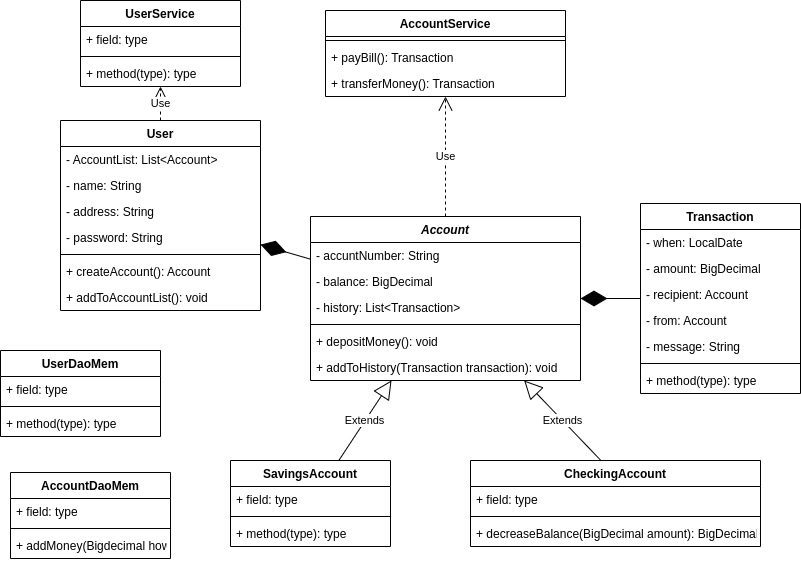

The diagram above was exported from draw.io. Its source (the exported page's mxGraphModel, read from the mxfile embedded in the PNG):
<mxGraphModel dx="1325" dy="644" grid="1" gridSize="10" guides="1" tooltips="1" connect="1" arrows="1" fold="1" page="1" pageScale="1" pageWidth="827" pageHeight="1169" math="0" shadow="0">
  <root>
    <mxCell id="WIyWlLk6GJQsqaUBKTNV-0" />
    <mxCell id="WIyWlLk6GJQsqaUBKTNV-1" parent="WIyWlLk6GJQsqaUBKTNV-0" />
    <mxCell id="N55SsyP6aw_2m03qzKxs-0" value="User" style="swimlane;fontStyle=1;align=center;verticalAlign=top;childLayout=stackLayout;horizontal=1;startSize=26;horizontalStack=0;resizeParent=1;resizeParentMax=0;resizeLast=0;collapsible=1;marginBottom=0;" vertex="1" parent="WIyWlLk6GJQsqaUBKTNV-1">
      <mxGeometry x="80" y="190" width="200" height="190" as="geometry" />
    </mxCell>
    <mxCell id="N55SsyP6aw_2m03qzKxs-1" value="- AccountList: List&lt;Account&gt;" style="text;strokeColor=none;fillColor=none;align=left;verticalAlign=top;spacingLeft=4;spacingRight=4;overflow=hidden;rotatable=0;points=[[0,0.5],[1,0.5]];portConstraint=eastwest;" vertex="1" parent="N55SsyP6aw_2m03qzKxs-0">
      <mxGeometry y="26" width="200" height="26" as="geometry" />
    </mxCell>
    <mxCell id="N55SsyP6aw_2m03qzKxs-5" value="- name: String" style="text;strokeColor=none;fillColor=none;align=left;verticalAlign=top;spacingLeft=4;spacingRight=4;overflow=hidden;rotatable=0;points=[[0,0.5],[1,0.5]];portConstraint=eastwest;" vertex="1" parent="N55SsyP6aw_2m03qzKxs-0">
      <mxGeometry y="52" width="200" height="26" as="geometry" />
    </mxCell>
    <mxCell id="N55SsyP6aw_2m03qzKxs-8" value="- address: String" style="text;strokeColor=none;fillColor=none;align=left;verticalAlign=top;spacingLeft=4;spacingRight=4;overflow=hidden;rotatable=0;points=[[0,0.5],[1,0.5]];portConstraint=eastwest;" vertex="1" parent="N55SsyP6aw_2m03qzKxs-0">
      <mxGeometry y="78" width="200" height="26" as="geometry" />
    </mxCell>
    <mxCell id="N55SsyP6aw_2m03qzKxs-49" value="- password: String" style="text;strokeColor=none;fillColor=none;align=left;verticalAlign=top;spacingLeft=4;spacingRight=4;overflow=hidden;rotatable=0;points=[[0,0.5],[1,0.5]];portConstraint=eastwest;" vertex="1" parent="N55SsyP6aw_2m03qzKxs-0">
      <mxGeometry y="104" width="200" height="26" as="geometry" />
    </mxCell>
    <mxCell id="N55SsyP6aw_2m03qzKxs-2" value="" style="line;strokeWidth=1;fillColor=none;align=left;verticalAlign=middle;spacingTop=-1;spacingLeft=3;spacingRight=3;rotatable=0;labelPosition=right;points=[];portConstraint=eastwest;" vertex="1" parent="N55SsyP6aw_2m03qzKxs-0">
      <mxGeometry y="130" width="200" height="8" as="geometry" />
    </mxCell>
    <mxCell id="N55SsyP6aw_2m03qzKxs-3" value="+ createAccount(): Account" style="text;strokeColor=none;fillColor=none;align=left;verticalAlign=top;spacingLeft=4;spacingRight=4;overflow=hidden;rotatable=0;points=[[0,0.5],[1,0.5]];portConstraint=eastwest;" vertex="1" parent="N55SsyP6aw_2m03qzKxs-0">
      <mxGeometry y="138" width="200" height="26" as="geometry" />
    </mxCell>
    <mxCell id="N55SsyP6aw_2m03qzKxs-50" value="+ addToAccountList(): void" style="text;strokeColor=none;fillColor=none;align=left;verticalAlign=top;spacingLeft=4;spacingRight=4;overflow=hidden;rotatable=0;points=[[0,0.5],[1,0.5]];portConstraint=eastwest;" vertex="1" parent="N55SsyP6aw_2m03qzKxs-0">
      <mxGeometry y="164" width="200" height="26" as="geometry" />
    </mxCell>
    <mxCell id="N55SsyP6aw_2m03qzKxs-4" value="Account" style="swimlane;fontStyle=3;align=center;verticalAlign=top;childLayout=stackLayout;horizontal=1;startSize=26;horizontalStack=0;resizeParent=1;resizeParentMax=0;resizeLast=0;collapsible=1;marginBottom=0;" vertex="1" parent="WIyWlLk6GJQsqaUBKTNV-1">
      <mxGeometry x="330" y="286" width="270" height="164" as="geometry" />
    </mxCell>
    <mxCell id="N55SsyP6aw_2m03qzKxs-9" value="- accuntNumber: String" style="text;strokeColor=none;fillColor=none;align=left;verticalAlign=top;spacingLeft=4;spacingRight=4;overflow=hidden;rotatable=0;points=[[0,0.5],[1,0.5]];portConstraint=eastwest;" vertex="1" parent="N55SsyP6aw_2m03qzKxs-4">
      <mxGeometry y="26" width="270" height="26" as="geometry" />
    </mxCell>
    <mxCell id="N55SsyP6aw_2m03qzKxs-10" value="- balance: BigDecimal" style="text;strokeColor=none;fillColor=none;align=left;verticalAlign=top;spacingLeft=4;spacingRight=4;overflow=hidden;rotatable=0;points=[[0,0.5],[1,0.5]];portConstraint=eastwest;" vertex="1" parent="N55SsyP6aw_2m03qzKxs-4">
      <mxGeometry y="52" width="270" height="26" as="geometry" />
    </mxCell>
    <mxCell id="N55SsyP6aw_2m03qzKxs-36" value="- history: List&lt;Transaction&gt;" style="text;strokeColor=none;fillColor=none;align=left;verticalAlign=top;spacingLeft=4;spacingRight=4;overflow=hidden;rotatable=0;points=[[0,0.5],[1,0.5]];portConstraint=eastwest;" vertex="1" parent="N55SsyP6aw_2m03qzKxs-4">
      <mxGeometry y="78" width="270" height="26" as="geometry" />
    </mxCell>
    <mxCell id="N55SsyP6aw_2m03qzKxs-6" value="" style="line;strokeWidth=1;fillColor=none;align=left;verticalAlign=middle;spacingTop=-1;spacingLeft=3;spacingRight=3;rotatable=0;labelPosition=right;points=[];portConstraint=eastwest;" vertex="1" parent="N55SsyP6aw_2m03qzKxs-4">
      <mxGeometry y="104" width="270" height="8" as="geometry" />
    </mxCell>
    <mxCell id="N55SsyP6aw_2m03qzKxs-7" value="+ depositMoney(): void" style="text;strokeColor=none;fillColor=none;align=left;verticalAlign=top;spacingLeft=4;spacingRight=4;overflow=hidden;rotatable=0;points=[[0,0.5],[1,0.5]];portConstraint=eastwest;" vertex="1" parent="N55SsyP6aw_2m03qzKxs-4">
      <mxGeometry y="112" width="270" height="26" as="geometry" />
    </mxCell>
    <mxCell id="N55SsyP6aw_2m03qzKxs-37" value="+ addToHistory(Transaction transaction): void" style="text;strokeColor=none;fillColor=none;align=left;verticalAlign=top;spacingLeft=4;spacingRight=4;overflow=hidden;rotatable=0;points=[[0,0.5],[1,0.5]];portConstraint=eastwest;" vertex="1" parent="N55SsyP6aw_2m03qzKxs-4">
      <mxGeometry y="138" width="270" height="26" as="geometry" />
    </mxCell>
    <mxCell id="N55SsyP6aw_2m03qzKxs-12" value="SavingsAccount" style="swimlane;fontStyle=1;align=center;verticalAlign=top;childLayout=stackLayout;horizontal=1;startSize=26;horizontalStack=0;resizeParent=1;resizeParentMax=0;resizeLast=0;collapsible=1;marginBottom=0;" vertex="1" parent="WIyWlLk6GJQsqaUBKTNV-1">
      <mxGeometry x="250" y="530" width="160" height="86" as="geometry" />
    </mxCell>
    <mxCell id="N55SsyP6aw_2m03qzKxs-13" value="+ field: type" style="text;strokeColor=none;fillColor=none;align=left;verticalAlign=top;spacingLeft=4;spacingRight=4;overflow=hidden;rotatable=0;points=[[0,0.5],[1,0.5]];portConstraint=eastwest;" vertex="1" parent="N55SsyP6aw_2m03qzKxs-12">
      <mxGeometry y="26" width="160" height="26" as="geometry" />
    </mxCell>
    <mxCell id="N55SsyP6aw_2m03qzKxs-14" value="" style="line;strokeWidth=1;fillColor=none;align=left;verticalAlign=middle;spacingTop=-1;spacingLeft=3;spacingRight=3;rotatable=0;labelPosition=right;points=[];portConstraint=eastwest;" vertex="1" parent="N55SsyP6aw_2m03qzKxs-12">
      <mxGeometry y="52" width="160" height="8" as="geometry" />
    </mxCell>
    <mxCell id="N55SsyP6aw_2m03qzKxs-15" value="+ method(type): type" style="text;strokeColor=none;fillColor=none;align=left;verticalAlign=top;spacingLeft=4;spacingRight=4;overflow=hidden;rotatable=0;points=[[0,0.5],[1,0.5]];portConstraint=eastwest;" vertex="1" parent="N55SsyP6aw_2m03qzKxs-12">
      <mxGeometry y="60" width="160" height="26" as="geometry" />
    </mxCell>
    <mxCell id="N55SsyP6aw_2m03qzKxs-16" value="Extends" style="endArrow=block;endSize=16;endFill=0;html=1;rounded=0;" edge="1" parent="WIyWlLk6GJQsqaUBKTNV-1" source="N55SsyP6aw_2m03qzKxs-12" target="N55SsyP6aw_2m03qzKxs-4">
      <mxGeometry width="160" relative="1" as="geometry">
        <mxPoint x="330" y="400" as="sourcePoint" />
        <mxPoint x="490" y="400" as="targetPoint" />
      </mxGeometry>
    </mxCell>
    <mxCell id="N55SsyP6aw_2m03qzKxs-17" value="CheckingAccount" style="swimlane;fontStyle=1;align=center;verticalAlign=top;childLayout=stackLayout;horizontal=1;startSize=26;horizontalStack=0;resizeParent=1;resizeParentMax=0;resizeLast=0;collapsible=1;marginBottom=0;" vertex="1" parent="WIyWlLk6GJQsqaUBKTNV-1">
      <mxGeometry x="490" y="530" width="290" height="86" as="geometry" />
    </mxCell>
    <mxCell id="N55SsyP6aw_2m03qzKxs-18" value="+ field: type" style="text;strokeColor=none;fillColor=none;align=left;verticalAlign=top;spacingLeft=4;spacingRight=4;overflow=hidden;rotatable=0;points=[[0,0.5],[1,0.5]];portConstraint=eastwest;" vertex="1" parent="N55SsyP6aw_2m03qzKxs-17">
      <mxGeometry y="26" width="290" height="26" as="geometry" />
    </mxCell>
    <mxCell id="N55SsyP6aw_2m03qzKxs-19" value="" style="line;strokeWidth=1;fillColor=none;align=left;verticalAlign=middle;spacingTop=-1;spacingLeft=3;spacingRight=3;rotatable=0;labelPosition=right;points=[];portConstraint=eastwest;" vertex="1" parent="N55SsyP6aw_2m03qzKxs-17">
      <mxGeometry y="52" width="290" height="8" as="geometry" />
    </mxCell>
    <mxCell id="N55SsyP6aw_2m03qzKxs-20" value="+ decreaseBalance(BigDecimal amount): BigDecimal" style="text;strokeColor=none;fillColor=none;align=left;verticalAlign=top;spacingLeft=4;spacingRight=4;overflow=hidden;rotatable=0;points=[[0,0.5],[1,0.5]];portConstraint=eastwest;" vertex="1" parent="N55SsyP6aw_2m03qzKxs-17">
      <mxGeometry y="60" width="290" height="26" as="geometry" />
    </mxCell>
    <mxCell id="N55SsyP6aw_2m03qzKxs-22" value="Extends" style="endArrow=block;endSize=16;endFill=0;html=1;rounded=0;exitX=0.448;exitY=-0.006;exitDx=0;exitDy=0;exitPerimeter=0;" edge="1" parent="WIyWlLk6GJQsqaUBKTNV-1" source="N55SsyP6aw_2m03qzKxs-17" target="N55SsyP6aw_2m03qzKxs-4">
      <mxGeometry width="160" relative="1" as="geometry">
        <mxPoint x="412.7411167512689" y="470" as="sourcePoint" />
        <mxPoint x="487.36040609137035" y="372.0000000000001" as="targetPoint" />
      </mxGeometry>
    </mxCell>
    <mxCell id="N55SsyP6aw_2m03qzKxs-23" value="AccountService" style="swimlane;fontStyle=1;align=center;verticalAlign=top;childLayout=stackLayout;horizontal=1;startSize=26;horizontalStack=0;resizeParent=1;resizeParentMax=0;resizeLast=0;collapsible=1;marginBottom=0;" vertex="1" parent="WIyWlLk6GJQsqaUBKTNV-1">
      <mxGeometry x="345" y="80" width="240" height="86" as="geometry" />
    </mxCell>
    <mxCell id="N55SsyP6aw_2m03qzKxs-25" value="" style="line;strokeWidth=1;fillColor=none;align=left;verticalAlign=middle;spacingTop=-1;spacingLeft=3;spacingRight=3;rotatable=0;labelPosition=right;points=[];portConstraint=eastwest;" vertex="1" parent="N55SsyP6aw_2m03qzKxs-23">
      <mxGeometry y="26" width="240" height="8" as="geometry" />
    </mxCell>
    <mxCell id="N55SsyP6aw_2m03qzKxs-26" value="+ payBill(): Transaction" style="text;strokeColor=none;fillColor=none;align=left;verticalAlign=top;spacingLeft=4;spacingRight=4;overflow=hidden;rotatable=0;points=[[0,0.5],[1,0.5]];portConstraint=eastwest;" vertex="1" parent="N55SsyP6aw_2m03qzKxs-23">
      <mxGeometry y="34" width="240" height="26" as="geometry" />
    </mxCell>
    <mxCell id="N55SsyP6aw_2m03qzKxs-28" value="+ transferMoney(): Transaction" style="text;strokeColor=none;fillColor=none;align=left;verticalAlign=top;spacingLeft=4;spacingRight=4;overflow=hidden;rotatable=0;points=[[0,0.5],[1,0.5]];portConstraint=eastwest;" vertex="1" parent="N55SsyP6aw_2m03qzKxs-23">
      <mxGeometry y="60" width="240" height="26" as="geometry" />
    </mxCell>
    <mxCell id="N55SsyP6aw_2m03qzKxs-29" value="Transaction" style="swimlane;fontStyle=1;align=center;verticalAlign=top;childLayout=stackLayout;horizontal=1;startSize=26;horizontalStack=0;resizeParent=1;resizeParentMax=0;resizeLast=0;collapsible=1;marginBottom=0;" vertex="1" parent="WIyWlLk6GJQsqaUBKTNV-1">
      <mxGeometry x="660" y="273" width="160" height="190" as="geometry" />
    </mxCell>
    <mxCell id="N55SsyP6aw_2m03qzKxs-30" value="- when: LocalDate" style="text;strokeColor=none;fillColor=none;align=left;verticalAlign=top;spacingLeft=4;spacingRight=4;overflow=hidden;rotatable=0;points=[[0,0.5],[1,0.5]];portConstraint=eastwest;" vertex="1" parent="N55SsyP6aw_2m03qzKxs-29">
      <mxGeometry y="26" width="160" height="26" as="geometry" />
    </mxCell>
    <mxCell id="N55SsyP6aw_2m03qzKxs-33" value="- amount: BigDecimal" style="text;strokeColor=none;fillColor=none;align=left;verticalAlign=top;spacingLeft=4;spacingRight=4;overflow=hidden;rotatable=0;points=[[0,0.5],[1,0.5]];portConstraint=eastwest;" vertex="1" parent="N55SsyP6aw_2m03qzKxs-29">
      <mxGeometry y="52" width="160" height="26" as="geometry" />
    </mxCell>
    <mxCell id="N55SsyP6aw_2m03qzKxs-34" value="- recipient: Account" style="text;strokeColor=none;fillColor=none;align=left;verticalAlign=top;spacingLeft=4;spacingRight=4;overflow=hidden;rotatable=0;points=[[0,0.5],[1,0.5]];portConstraint=eastwest;" vertex="1" parent="N55SsyP6aw_2m03qzKxs-29">
      <mxGeometry y="78" width="160" height="26" as="geometry" />
    </mxCell>
    <mxCell id="N55SsyP6aw_2m03qzKxs-35" value="- from: Account" style="text;strokeColor=none;fillColor=none;align=left;verticalAlign=top;spacingLeft=4;spacingRight=4;overflow=hidden;rotatable=0;points=[[0,0.5],[1,0.5]];portConstraint=eastwest;" vertex="1" parent="N55SsyP6aw_2m03qzKxs-29">
      <mxGeometry y="104" width="160" height="26" as="geometry" />
    </mxCell>
    <mxCell id="N55SsyP6aw_2m03qzKxs-38" value="- message: String" style="text;strokeColor=none;fillColor=none;align=left;verticalAlign=top;spacingLeft=4;spacingRight=4;overflow=hidden;rotatable=0;points=[[0,0.5],[1,0.5]];portConstraint=eastwest;" vertex="1" parent="N55SsyP6aw_2m03qzKxs-29">
      <mxGeometry y="130" width="160" height="26" as="geometry" />
    </mxCell>
    <mxCell id="N55SsyP6aw_2m03qzKxs-31" value="" style="line;strokeWidth=1;fillColor=none;align=left;verticalAlign=middle;spacingTop=-1;spacingLeft=3;spacingRight=3;rotatable=0;labelPosition=right;points=[];portConstraint=eastwest;" vertex="1" parent="N55SsyP6aw_2m03qzKxs-29">
      <mxGeometry y="156" width="160" height="8" as="geometry" />
    </mxCell>
    <mxCell id="N55SsyP6aw_2m03qzKxs-32" value="+ method(type): type" style="text;strokeColor=none;fillColor=none;align=left;verticalAlign=top;spacingLeft=4;spacingRight=4;overflow=hidden;rotatable=0;points=[[0,0.5],[1,0.5]];portConstraint=eastwest;" vertex="1" parent="N55SsyP6aw_2m03qzKxs-29">
      <mxGeometry y="164" width="160" height="26" as="geometry" />
    </mxCell>
    <mxCell id="N55SsyP6aw_2m03qzKxs-39" value="UserDaoMem" style="swimlane;fontStyle=1;align=center;verticalAlign=top;childLayout=stackLayout;horizontal=1;startSize=26;horizontalStack=0;resizeParent=1;resizeParentMax=0;resizeLast=0;collapsible=1;marginBottom=0;" vertex="1" parent="WIyWlLk6GJQsqaUBKTNV-1">
      <mxGeometry x="20" y="420" width="160" height="86" as="geometry" />
    </mxCell>
    <mxCell id="N55SsyP6aw_2m03qzKxs-40" value="+ field: type" style="text;strokeColor=none;fillColor=none;align=left;verticalAlign=top;spacingLeft=4;spacingRight=4;overflow=hidden;rotatable=0;points=[[0,0.5],[1,0.5]];portConstraint=eastwest;" vertex="1" parent="N55SsyP6aw_2m03qzKxs-39">
      <mxGeometry y="26" width="160" height="26" as="geometry" />
    </mxCell>
    <mxCell id="N55SsyP6aw_2m03qzKxs-41" value="" style="line;strokeWidth=1;fillColor=none;align=left;verticalAlign=middle;spacingTop=-1;spacingLeft=3;spacingRight=3;rotatable=0;labelPosition=right;points=[];portConstraint=eastwest;" vertex="1" parent="N55SsyP6aw_2m03qzKxs-39">
      <mxGeometry y="52" width="160" height="8" as="geometry" />
    </mxCell>
    <mxCell id="N55SsyP6aw_2m03qzKxs-42" value="+ method(type): type" style="text;strokeColor=none;fillColor=none;align=left;verticalAlign=top;spacingLeft=4;spacingRight=4;overflow=hidden;rotatable=0;points=[[0,0.5],[1,0.5]];portConstraint=eastwest;" vertex="1" parent="N55SsyP6aw_2m03qzKxs-39">
      <mxGeometry y="60" width="160" height="26" as="geometry" />
    </mxCell>
    <mxCell id="N55SsyP6aw_2m03qzKxs-43" value="AccountDaoMem" style="swimlane;fontStyle=1;align=center;verticalAlign=top;childLayout=stackLayout;horizontal=1;startSize=26;horizontalStack=0;resizeParent=1;resizeParentMax=0;resizeLast=0;collapsible=1;marginBottom=0;" vertex="1" parent="WIyWlLk6GJQsqaUBKTNV-1">
      <mxGeometry x="30" y="542" width="160" height="86" as="geometry" />
    </mxCell>
    <mxCell id="N55SsyP6aw_2m03qzKxs-44" value="+ field: type" style="text;strokeColor=none;fillColor=none;align=left;verticalAlign=top;spacingLeft=4;spacingRight=4;overflow=hidden;rotatable=0;points=[[0,0.5],[1,0.5]];portConstraint=eastwest;" vertex="1" parent="N55SsyP6aw_2m03qzKxs-43">
      <mxGeometry y="26" width="160" height="26" as="geometry" />
    </mxCell>
    <mxCell id="N55SsyP6aw_2m03qzKxs-45" value="" style="line;strokeWidth=1;fillColor=none;align=left;verticalAlign=middle;spacingTop=-1;spacingLeft=3;spacingRight=3;rotatable=0;labelPosition=right;points=[];portConstraint=eastwest;" vertex="1" parent="N55SsyP6aw_2m03qzKxs-43">
      <mxGeometry y="52" width="160" height="8" as="geometry" />
    </mxCell>
    <mxCell id="N55SsyP6aw_2m03qzKxs-46" value="+ addMoney(Bigdecimal howMouch): void" style="text;strokeColor=none;fillColor=none;align=left;verticalAlign=top;spacingLeft=4;spacingRight=4;overflow=hidden;rotatable=0;points=[[0,0.5],[1,0.5]];portConstraint=eastwest;" vertex="1" parent="N55SsyP6aw_2m03qzKxs-43">
      <mxGeometry y="60" width="160" height="26" as="geometry" />
    </mxCell>
    <mxCell id="N55SsyP6aw_2m03qzKxs-51" value="UserService" style="swimlane;fontStyle=1;align=center;verticalAlign=top;childLayout=stackLayout;horizontal=1;startSize=26;horizontalStack=0;resizeParent=1;resizeParentMax=0;resizeLast=0;collapsible=1;marginBottom=0;" vertex="1" parent="WIyWlLk6GJQsqaUBKTNV-1">
      <mxGeometry x="100" y="70" width="160" height="86" as="geometry" />
    </mxCell>
    <mxCell id="N55SsyP6aw_2m03qzKxs-52" value="+ field: type" style="text;strokeColor=none;fillColor=none;align=left;verticalAlign=top;spacingLeft=4;spacingRight=4;overflow=hidden;rotatable=0;points=[[0,0.5],[1,0.5]];portConstraint=eastwest;" vertex="1" parent="N55SsyP6aw_2m03qzKxs-51">
      <mxGeometry y="26" width="160" height="26" as="geometry" />
    </mxCell>
    <mxCell id="N55SsyP6aw_2m03qzKxs-53" value="" style="line;strokeWidth=1;fillColor=none;align=left;verticalAlign=middle;spacingTop=-1;spacingLeft=3;spacingRight=3;rotatable=0;labelPosition=right;points=[];portConstraint=eastwest;" vertex="1" parent="N55SsyP6aw_2m03qzKxs-51">
      <mxGeometry y="52" width="160" height="8" as="geometry" />
    </mxCell>
    <mxCell id="N55SsyP6aw_2m03qzKxs-54" value="+ method(type): type" style="text;strokeColor=none;fillColor=none;align=left;verticalAlign=top;spacingLeft=4;spacingRight=4;overflow=hidden;rotatable=0;points=[[0,0.5],[1,0.5]];portConstraint=eastwest;" vertex="1" parent="N55SsyP6aw_2m03qzKxs-51">
      <mxGeometry y="60" width="160" height="26" as="geometry" />
    </mxCell>
    <mxCell id="N55SsyP6aw_2m03qzKxs-55" value="" style="endArrow=diamondThin;endFill=1;endSize=24;html=1;rounded=0;" edge="1" parent="WIyWlLk6GJQsqaUBKTNV-1" source="N55SsyP6aw_2m03qzKxs-4" target="N55SsyP6aw_2m03qzKxs-0">
      <mxGeometry width="160" relative="1" as="geometry">
        <mxPoint x="330" y="400" as="sourcePoint" />
        <mxPoint x="490" y="400" as="targetPoint" />
      </mxGeometry>
    </mxCell>
    <mxCell id="N55SsyP6aw_2m03qzKxs-56" value="" style="endArrow=diamondThin;endFill=1;endSize=24;html=1;rounded=0;" edge="1" parent="WIyWlLk6GJQsqaUBKTNV-1" source="N55SsyP6aw_2m03qzKxs-29" target="N55SsyP6aw_2m03qzKxs-4">
      <mxGeometry width="160" relative="1" as="geometry">
        <mxPoint x="700" y="180" as="sourcePoint" />
        <mxPoint x="490" y="400" as="targetPoint" />
        <Array as="points" />
      </mxGeometry>
    </mxCell>
    <mxCell id="N55SsyP6aw_2m03qzKxs-57" value="Use" style="endArrow=open;endSize=12;dashed=1;html=1;rounded=0;" edge="1" parent="WIyWlLk6GJQsqaUBKTNV-1" source="N55SsyP6aw_2m03qzKxs-0" target="N55SsyP6aw_2m03qzKxs-51">
      <mxGeometry width="160" relative="1" as="geometry">
        <mxPoint x="160" y="400" as="sourcePoint" />
        <mxPoint x="320" y="400" as="targetPoint" />
      </mxGeometry>
    </mxCell>
    <mxCell id="N55SsyP6aw_2m03qzKxs-58" value="Use" style="endArrow=open;endSize=12;dashed=1;html=1;rounded=0;" edge="1" parent="WIyWlLk6GJQsqaUBKTNV-1" source="N55SsyP6aw_2m03qzKxs-4" target="N55SsyP6aw_2m03qzKxs-23">
      <mxGeometry width="160" relative="1" as="geometry">
        <mxPoint x="330" y="400" as="sourcePoint" />
        <mxPoint x="490" y="400" as="targetPoint" />
      </mxGeometry>
    </mxCell>
  </root>
</mxGraphModel>